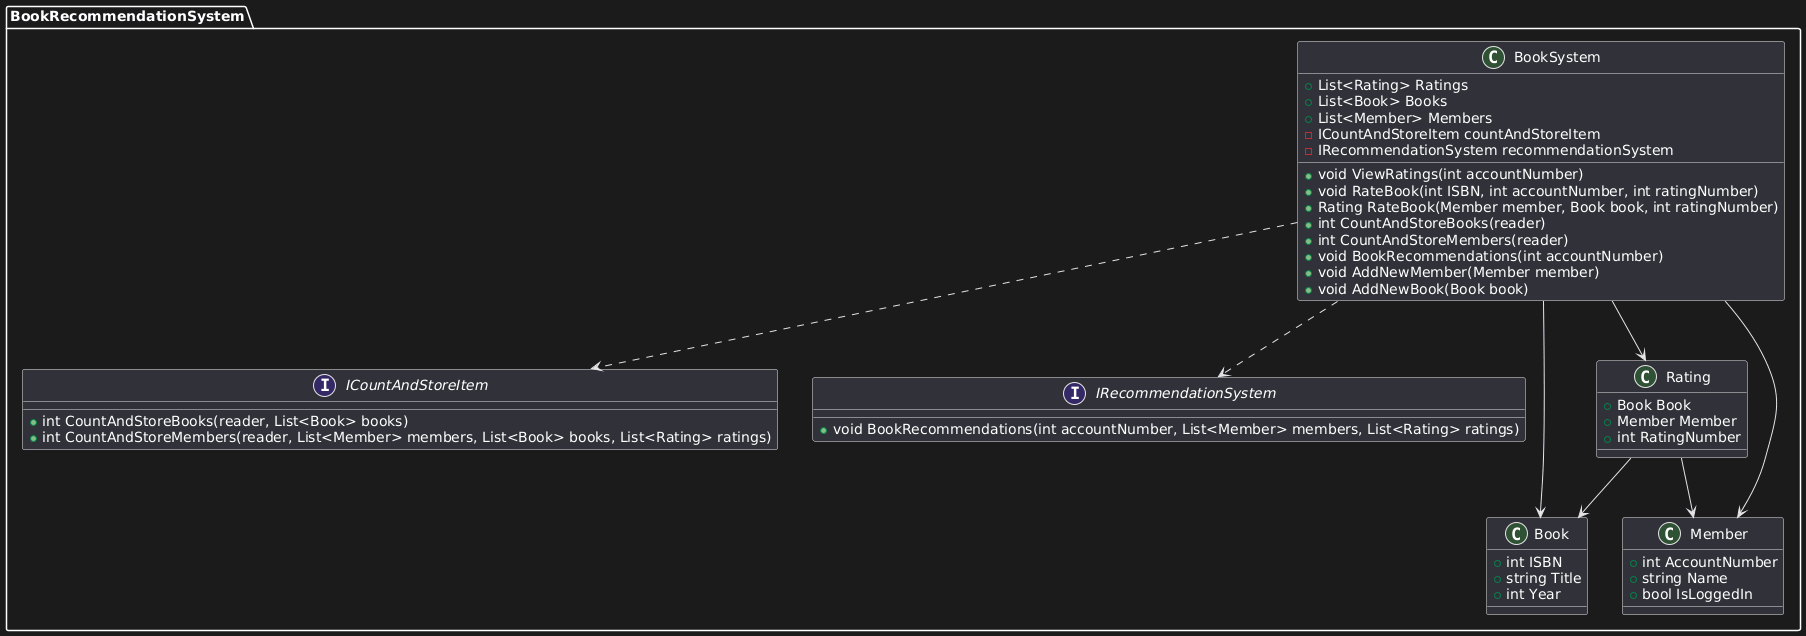

The diagram above was rendered by PlantUML. Its source (embedded in the PNG):
@startuml
namespace BookRecommendationSystem {

    class BookSystem {
        +List<Rating> Ratings
        +List<Book> Books
        +List<Member> Members
        -ICountAndStoreItem countAndStoreItem
        -IRecommendationSystem recommendationSystem
        +void ViewRatings(int accountNumber)
        +void RateBook(int ISBN, int accountNumber, int ratingNumber)
        +Rating RateBook(Member member, Book book, int ratingNumber)
        +int CountAndStoreBooks(reader)
        +int CountAndStoreMembers(reader)
        +void BookRecommendations(int accountNumber)
        +void AddNewMember(Member member)
        +void AddNewBook(Book book)
    }

    interface ICountAndStoreItem {
        +int CountAndStoreBooks(reader, List<Book> books)
        +int CountAndStoreMembers(reader, List<Member> members, List<Book> books, List<Rating> ratings)
    }

    interface IRecommendationSystem {
        +void BookRecommendations(int accountNumber, List<Member> members, List<Rating> ratings)
    }

    class Rating {
        +Book Book
        +Member Member
        +int RatingNumber
    }

    class Book {
        +int ISBN
        +string Title
        +int Year
    }

    class Member {
        +int AccountNumber
        +string Name
        +bool IsLoggedIn
    }

    BookSystem --> Rating
    BookSystem --> Book
    BookSystem --> Member
    BookSystem ..> ICountAndStoreItem
    BookSystem ..> IRecommendationSystem
    Rating --> Book
    Rating --> Member
}
@enduml